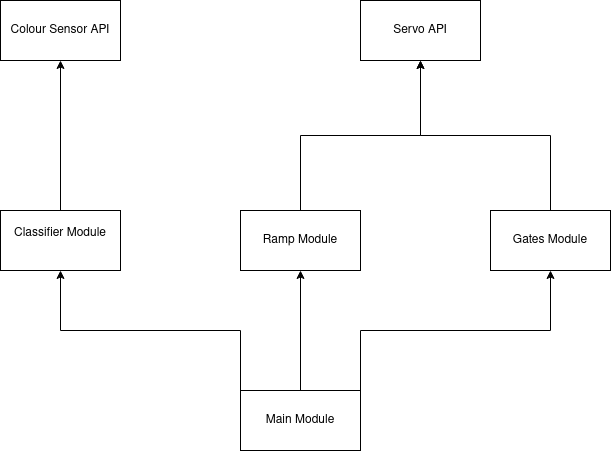

The diagram above was exported from draw.io. Its source (the exported page's mxGraphModel, read from the mxfile embedded in the PNG):
<mxGraphModel dx="1422" dy="905" grid="1" gridSize="10" guides="1" tooltips="1" connect="1" arrows="1" fold="1" page="1" pageScale="1" pageWidth="850" pageHeight="1100" math="0" shadow="0">
  <root>
    <mxCell id="0" />
    <mxCell id="1" parent="0" />
    <mxCell id="dWHHOc2suyTUTFgrwGt--10" style="edgeStyle=orthogonalEdgeStyle;rounded=0;orthogonalLoop=1;jettySize=auto;html=1;exitX=0.5;exitY=0;exitDx=0;exitDy=0;entryX=0.5;entryY=1;entryDx=0;entryDy=0;" edge="1" parent="1" source="dWHHOc2suyTUTFgrwGt--1" target="dWHHOc2suyTUTFgrwGt--3">
      <mxGeometry relative="1" as="geometry" />
    </mxCell>
    <mxCell id="dWHHOc2suyTUTFgrwGt--11" style="edgeStyle=orthogonalEdgeStyle;rounded=0;orthogonalLoop=1;jettySize=auto;html=1;exitX=0;exitY=0;exitDx=0;exitDy=0;entryX=0.5;entryY=1;entryDx=0;entryDy=0;" edge="1" parent="1" source="dWHHOc2suyTUTFgrwGt--1" target="dWHHOc2suyTUTFgrwGt--2">
      <mxGeometry relative="1" as="geometry" />
    </mxCell>
    <mxCell id="dWHHOc2suyTUTFgrwGt--12" style="edgeStyle=orthogonalEdgeStyle;rounded=0;orthogonalLoop=1;jettySize=auto;html=1;exitX=1;exitY=0;exitDx=0;exitDy=0;" edge="1" parent="1" source="dWHHOc2suyTUTFgrwGt--1" target="dWHHOc2suyTUTFgrwGt--4">
      <mxGeometry relative="1" as="geometry" />
    </mxCell>
    <mxCell id="dWHHOc2suyTUTFgrwGt--1" value="&lt;div&gt;Main Module&lt;/div&gt;" style="rounded=0;whiteSpace=wrap;html=1;" vertex="1" parent="1">
      <mxGeometry x="360" y="600" width="120" height="60" as="geometry" />
    </mxCell>
    <mxCell id="dWHHOc2suyTUTFgrwGt--14" style="edgeStyle=orthogonalEdgeStyle;rounded=0;orthogonalLoop=1;jettySize=auto;html=1;exitX=0.5;exitY=0;exitDx=0;exitDy=0;entryX=0.5;entryY=1;entryDx=0;entryDy=0;" edge="1" parent="1" source="dWHHOc2suyTUTFgrwGt--2" target="dWHHOc2suyTUTFgrwGt--13">
      <mxGeometry relative="1" as="geometry" />
    </mxCell>
    <mxCell id="dWHHOc2suyTUTFgrwGt--2" value="&lt;div&gt;Classifier Module&lt;/div&gt;&lt;div&gt;&lt;br&gt;&lt;/div&gt;" style="rounded=0;whiteSpace=wrap;html=1;" vertex="1" parent="1">
      <mxGeometry x="120" y="420" width="120" height="60" as="geometry" />
    </mxCell>
    <mxCell id="dWHHOc2suyTUTFgrwGt--15" style="edgeStyle=orthogonalEdgeStyle;rounded=0;orthogonalLoop=1;jettySize=auto;html=1;exitX=0.5;exitY=0;exitDx=0;exitDy=0;entryX=0.5;entryY=1;entryDx=0;entryDy=0;" edge="1" parent="1" source="dWHHOc2suyTUTFgrwGt--3" target="dWHHOc2suyTUTFgrwGt--5">
      <mxGeometry relative="1" as="geometry" />
    </mxCell>
    <mxCell id="dWHHOc2suyTUTFgrwGt--3" value="Ramp Module" style="rounded=0;whiteSpace=wrap;html=1;" vertex="1" parent="1">
      <mxGeometry x="360" y="420" width="120" height="60" as="geometry" />
    </mxCell>
    <mxCell id="dWHHOc2suyTUTFgrwGt--16" style="edgeStyle=orthogonalEdgeStyle;rounded=0;orthogonalLoop=1;jettySize=auto;html=1;exitX=0.5;exitY=0;exitDx=0;exitDy=0;entryX=0.5;entryY=1;entryDx=0;entryDy=0;" edge="1" parent="1" source="dWHHOc2suyTUTFgrwGt--4" target="dWHHOc2suyTUTFgrwGt--5">
      <mxGeometry relative="1" as="geometry">
        <mxPoint x="540" y="280" as="targetPoint" />
      </mxGeometry>
    </mxCell>
    <mxCell id="dWHHOc2suyTUTFgrwGt--4" value="&lt;div&gt;Gates Module&lt;/div&gt;" style="rounded=0;whiteSpace=wrap;html=1;" vertex="1" parent="1">
      <mxGeometry x="610" y="420" width="120" height="60" as="geometry" />
    </mxCell>
    <mxCell id="dWHHOc2suyTUTFgrwGt--5" value="Servo API" style="rounded=0;whiteSpace=wrap;html=1;" vertex="1" parent="1">
      <mxGeometry x="480" y="210" width="120" height="60" as="geometry" />
    </mxCell>
    <mxCell id="dWHHOc2suyTUTFgrwGt--13" value="&lt;div&gt;Colour Sensor API&lt;/div&gt;" style="rounded=0;whiteSpace=wrap;html=1;" vertex="1" parent="1">
      <mxGeometry x="120" y="210" width="120" height="60" as="geometry" />
    </mxCell>
  </root>
</mxGraphModel>